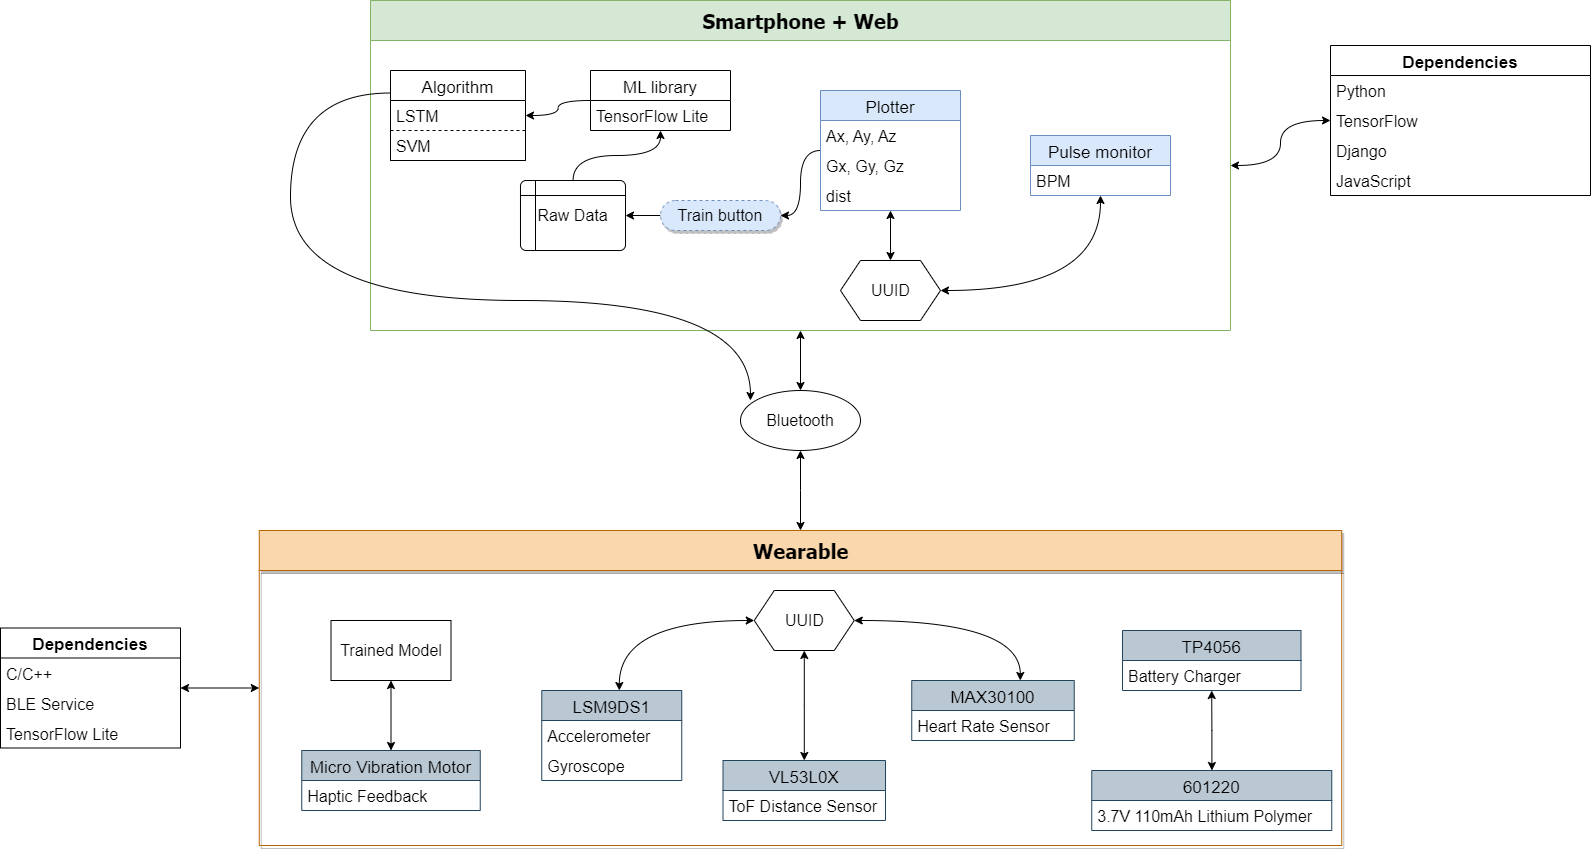

The diagram above was exported from draw.io. Its source (the exported page's mxGraphModel, read from the mxfile embedded in the PNG):
<mxGraphModel dx="3436" dy="984" grid="1" gridSize="10" guides="1" tooltips="1" connect="1" arrows="1" fold="1" page="1" pageScale="1" pageWidth="850" pageHeight="1100" math="0" shadow="0">
  <root>
    <mxCell id="0" />
    <mxCell id="1" parent="0" />
    <mxCell id="wjnxtfua1kDtZCnPKI2K-87" style="edgeStyle=orthogonalEdgeStyle;curved=1;rounded=0;orthogonalLoop=1;jettySize=auto;html=1;entryX=1;entryY=0.5;entryDx=0;entryDy=0;startArrow=classic;startFill=1;endArrow=classic;endFill=1;elbow=vertical;" parent="1" source="6ZNc-LrgTqOLxZOJyVSj-11" target="5K0mDMDpATrrIVpOyZ9Z-33" edge="1">
      <mxGeometry relative="1" as="geometry" />
    </mxCell>
    <mxCell id="6ZNc-LrgTqOLxZOJyVSj-11" value="Dependencies" style="swimlane;fontStyle=1;childLayout=stackLayout;horizontal=1;startSize=30;horizontalStack=0;resizeParent=1;resizeParentMax=0;resizeLast=0;collapsible=1;marginBottom=0;fontSize=17;" parent="1" vertex="1">
      <mxGeometry x="260" y="195" width="260" height="150" as="geometry" />
    </mxCell>
    <mxCell id="wjnxtfua1kDtZCnPKI2K-88" value="Python" style="text;strokeColor=none;fillColor=none;align=left;verticalAlign=middle;spacingLeft=4;spacingRight=4;overflow=hidden;points=[[0,0.5],[1,0.5]];portConstraint=eastwest;rotatable=0;fontSize=16;" parent="6ZNc-LrgTqOLxZOJyVSj-11" vertex="1">
      <mxGeometry y="30" width="260" height="30" as="geometry" />
    </mxCell>
    <mxCell id="6ZNc-LrgTqOLxZOJyVSj-12" value="TensorFlow" style="text;strokeColor=none;fillColor=none;align=left;verticalAlign=middle;spacingLeft=4;spacingRight=4;overflow=hidden;points=[[0,0.5],[1,0.5]];portConstraint=eastwest;rotatable=0;fontSize=16;" parent="6ZNc-LrgTqOLxZOJyVSj-11" vertex="1">
      <mxGeometry y="60" width="260" height="30" as="geometry" />
    </mxCell>
    <mxCell id="6ZNc-LrgTqOLxZOJyVSj-13" value="Django" style="text;strokeColor=none;fillColor=none;align=left;verticalAlign=middle;spacingLeft=4;spacingRight=4;overflow=hidden;points=[[0,0.5],[1,0.5]];portConstraint=eastwest;rotatable=0;fontSize=16;" parent="6ZNc-LrgTqOLxZOJyVSj-11" vertex="1">
      <mxGeometry y="90" width="260" height="30" as="geometry" />
    </mxCell>
    <mxCell id="6ZNc-LrgTqOLxZOJyVSj-14" value="JavaScript" style="text;strokeColor=none;fillColor=none;align=left;verticalAlign=middle;spacingLeft=4;spacingRight=4;overflow=hidden;points=[[0,0.5],[1,0.5]];portConstraint=eastwest;rotatable=0;fontSize=16;" parent="6ZNc-LrgTqOLxZOJyVSj-11" vertex="1">
      <mxGeometry y="120" width="260" height="30" as="geometry" />
    </mxCell>
    <mxCell id="wjnxtfua1kDtZCnPKI2K-35" style="edgeStyle=orthogonalEdgeStyle;curved=1;rounded=0;orthogonalLoop=1;jettySize=auto;html=1;startArrow=classic;startFill=1;endArrow=classic;endFill=1;elbow=vertical;" parent="1" source="5K0mDMDpATrrIVpOyZ9Z-18" edge="1">
      <mxGeometry relative="1" as="geometry">
        <mxPoint x="-270" y="480" as="targetPoint" />
      </mxGeometry>
    </mxCell>
    <mxCell id="5K0mDMDpATrrIVpOyZ9Z-18" value="Bluetooth" style="ellipse;whiteSpace=wrap;html=1;fontSize=16;" parent="1" vertex="1">
      <mxGeometry x="-330" y="540" width="120" height="60" as="geometry" />
    </mxCell>
    <mxCell id="5K0mDMDpATrrIVpOyZ9Z-33" value="Smartphone + Web" style="swimlane;strokeWidth=1;fillColor=#d5e8d4;strokeColor=#82b366;startSize=40;fontSize=20;fontStyle=1;html=1;fontFamily=Tahoma;" parent="1" vertex="1">
      <mxGeometry x="-700" y="150" width="860" height="330" as="geometry" />
    </mxCell>
    <mxCell id="wjnxtfua1kDtZCnPKI2K-24" style="edgeStyle=orthogonalEdgeStyle;curved=1;rounded=0;orthogonalLoop=1;jettySize=auto;html=1;elbow=vertical;" parent="5K0mDMDpATrrIVpOyZ9Z-33" source="5K0mDMDpATrrIVpOyZ9Z-1" target="wjnxtfua1kDtZCnPKI2K-19" edge="1">
      <mxGeometry relative="1" as="geometry" />
    </mxCell>
    <mxCell id="5K0mDMDpATrrIVpOyZ9Z-1" value="Raw Data" style="shape=internalStorage;whiteSpace=wrap;html=1;dx=15;dy=15;rounded=1;arcSize=8;strokeWidth=1;fontSize=16;" parent="5K0mDMDpATrrIVpOyZ9Z-33" vertex="1">
      <mxGeometry x="150" y="180" width="105" height="70" as="geometry" />
    </mxCell>
    <mxCell id="wjnxtfua1kDtZCnPKI2K-7" style="edgeStyle=orthogonalEdgeStyle;rounded=0;orthogonalLoop=1;jettySize=auto;html=1;elbow=vertical;curved=1;" parent="5K0mDMDpATrrIVpOyZ9Z-33" source="5K0mDMDpATrrIVpOyZ9Z-35" target="wjnxtfua1kDtZCnPKI2K-5" edge="1">
      <mxGeometry relative="1" as="geometry" />
    </mxCell>
    <mxCell id="5K0mDMDpATrrIVpOyZ9Z-35" value="Plotter" style="swimlane;fontStyle=0;childLayout=stackLayout;horizontal=1;startSize=30;horizontalStack=0;resizeParent=1;resizeParentMax=0;resizeLast=0;collapsible=1;marginBottom=0;fillColor=#dae8fc;strokeColor=#6c8ebf;fontSize=17;" parent="5K0mDMDpATrrIVpOyZ9Z-33" vertex="1">
      <mxGeometry x="450" y="90" width="140" height="120" as="geometry" />
    </mxCell>
    <mxCell id="5K0mDMDpATrrIVpOyZ9Z-36" value="Ax, Ay, Az" style="text;strokeColor=none;fillColor=none;align=left;verticalAlign=middle;spacingLeft=4;spacingRight=4;overflow=hidden;points=[[0,0.5],[1,0.5]];portConstraint=eastwest;rotatable=0;fontSize=16;" parent="5K0mDMDpATrrIVpOyZ9Z-35" vertex="1">
      <mxGeometry y="30" width="140" height="30" as="geometry" />
    </mxCell>
    <mxCell id="5K0mDMDpATrrIVpOyZ9Z-37" value="Gx, Gy, Gz" style="text;strokeColor=none;fillColor=none;align=left;verticalAlign=middle;spacingLeft=4;spacingRight=4;overflow=hidden;points=[[0,0.5],[1,0.5]];portConstraint=eastwest;rotatable=0;fontSize=16;" parent="5K0mDMDpATrrIVpOyZ9Z-35" vertex="1">
      <mxGeometry y="60" width="140" height="30" as="geometry" />
    </mxCell>
    <mxCell id="wjnxtfua1kDtZCnPKI2K-1" value="dist" style="text;strokeColor=none;fillColor=none;align=left;verticalAlign=middle;spacingLeft=4;spacingRight=4;overflow=hidden;points=[[0,0.5],[1,0.5]];portConstraint=eastwest;rotatable=0;fontSize=16;" parent="5K0mDMDpATrrIVpOyZ9Z-35" vertex="1">
      <mxGeometry y="90" width="140" height="30" as="geometry" />
    </mxCell>
    <mxCell id="wjnxtfua1kDtZCnPKI2K-8" style="edgeStyle=orthogonalEdgeStyle;rounded=0;orthogonalLoop=1;jettySize=auto;html=1;curved=1;" parent="5K0mDMDpATrrIVpOyZ9Z-33" source="wjnxtfua1kDtZCnPKI2K-5" target="5K0mDMDpATrrIVpOyZ9Z-1" edge="1">
      <mxGeometry relative="1" as="geometry" />
    </mxCell>
    <mxCell id="wjnxtfua1kDtZCnPKI2K-5" value="Train button" style="rounded=1;whiteSpace=wrap;html=1;arcSize=50;perimeterSpacing=0;shadow=1;sketch=0;glass=0;dashed=1;fillColor=#dae8fc;strokeColor=#6c8ebf;fontSize=16;" parent="5K0mDMDpATrrIVpOyZ9Z-33" vertex="1">
      <mxGeometry x="290" y="200" width="120" height="30" as="geometry" />
    </mxCell>
    <mxCell id="wjnxtfua1kDtZCnPKI2K-9" value="Pulse monitor" style="swimlane;fontStyle=0;childLayout=stackLayout;horizontal=1;startSize=30;horizontalStack=0;resizeParent=1;resizeParentMax=0;resizeLast=0;collapsible=1;marginBottom=0;fillColor=#dae8fc;strokeColor=#6c8ebf;fontSize=17;" parent="5K0mDMDpATrrIVpOyZ9Z-33" vertex="1">
      <mxGeometry x="660" y="135" width="140" height="60" as="geometry" />
    </mxCell>
    <mxCell id="wjnxtfua1kDtZCnPKI2K-10" value="BPM" style="text;strokeColor=none;fillColor=none;align=left;verticalAlign=middle;spacingLeft=4;spacingRight=4;overflow=hidden;points=[[0,0.5],[1,0.5]];portConstraint=eastwest;rotatable=0;fontSize=16;" parent="wjnxtfua1kDtZCnPKI2K-9" vertex="1">
      <mxGeometry y="30" width="140" height="30" as="geometry" />
    </mxCell>
    <mxCell id="wjnxtfua1kDtZCnPKI2K-28" style="edgeStyle=orthogonalEdgeStyle;curved=1;rounded=0;orthogonalLoop=1;jettySize=auto;html=1;elbow=vertical;" parent="5K0mDMDpATrrIVpOyZ9Z-33" source="wjnxtfua1kDtZCnPKI2K-19" target="wjnxtfua1kDtZCnPKI2K-25" edge="1">
      <mxGeometry relative="1" as="geometry" />
    </mxCell>
    <mxCell id="wjnxtfua1kDtZCnPKI2K-19" value="ML library" style="swimlane;fontStyle=0;childLayout=stackLayout;horizontal=1;startSize=30;horizontalStack=0;resizeParent=1;resizeParentMax=0;resizeLast=0;collapsible=1;marginBottom=0;fontSize=17;" parent="5K0mDMDpATrrIVpOyZ9Z-33" vertex="1">
      <mxGeometry x="220" y="70" width="140" height="60" as="geometry" />
    </mxCell>
    <mxCell id="wjnxtfua1kDtZCnPKI2K-20" value="TensorFlow Lite" style="text;strokeColor=none;fillColor=none;align=left;verticalAlign=middle;spacingLeft=4;spacingRight=4;overflow=hidden;points=[[0,0.5],[1,0.5]];portConstraint=eastwest;rotatable=0;fontSize=16;" parent="wjnxtfua1kDtZCnPKI2K-19" vertex="1">
      <mxGeometry y="30" width="140" height="30" as="geometry" />
    </mxCell>
    <mxCell id="wjnxtfua1kDtZCnPKI2K-25" value="Algorithm" style="swimlane;fontStyle=0;childLayout=stackLayout;horizontal=1;startSize=30;horizontalStack=0;resizeParent=1;resizeParentMax=0;resizeLast=0;collapsible=1;marginBottom=0;fontSize=17;" parent="5K0mDMDpATrrIVpOyZ9Z-33" vertex="1">
      <mxGeometry x="20" y="70" width="135" height="90" as="geometry" />
    </mxCell>
    <mxCell id="wjnxtfua1kDtZCnPKI2K-26" value="LSTM" style="text;strokeColor=none;fillColor=none;align=left;verticalAlign=middle;spacingLeft=4;spacingRight=4;overflow=hidden;points=[[0,0.5],[1,0.5]];portConstraint=eastwest;rotatable=0;fontSize=16;" parent="wjnxtfua1kDtZCnPKI2K-25" vertex="1">
      <mxGeometry y="30" width="135" height="30" as="geometry" />
    </mxCell>
    <mxCell id="wjnxtfua1kDtZCnPKI2K-27" value="SVM" style="text;strokeColor=default;fillColor=none;align=left;verticalAlign=middle;spacingLeft=4;spacingRight=4;overflow=hidden;points=[[0,0.5],[1,0.5]];portConstraint=eastwest;rotatable=0;dashed=1;fontSize=16;" parent="wjnxtfua1kDtZCnPKI2K-25" vertex="1">
      <mxGeometry y="60" width="135" height="30" as="geometry" />
    </mxCell>
    <mxCell id="wjnxtfua1kDtZCnPKI2K-48" style="edgeStyle=orthogonalEdgeStyle;curved=1;rounded=0;orthogonalLoop=1;jettySize=auto;html=1;startArrow=classic;startFill=1;endArrow=classic;endFill=1;elbow=vertical;" parent="5K0mDMDpATrrIVpOyZ9Z-33" source="wjnxtfua1kDtZCnPKI2K-47" target="5K0mDMDpATrrIVpOyZ9Z-35" edge="1">
      <mxGeometry relative="1" as="geometry" />
    </mxCell>
    <mxCell id="wjnxtfua1kDtZCnPKI2K-49" style="edgeStyle=orthogonalEdgeStyle;curved=1;rounded=0;orthogonalLoop=1;jettySize=auto;html=1;startArrow=classic;startFill=1;endArrow=classic;endFill=1;elbow=vertical;" parent="5K0mDMDpATrrIVpOyZ9Z-33" source="wjnxtfua1kDtZCnPKI2K-47" target="wjnxtfua1kDtZCnPKI2K-9" edge="1">
      <mxGeometry relative="1" as="geometry" />
    </mxCell>
    <mxCell id="wjnxtfua1kDtZCnPKI2K-47" value="UUID" style="verticalLabelPosition=middle;verticalAlign=middle;html=1;shape=hexagon;perimeter=hexagonPerimeter2;arcSize=6;size=0.2;shadow=0;glass=0;sketch=0;strokeColor=default;labelPosition=center;align=center;fontSize=16;" parent="5K0mDMDpATrrIVpOyZ9Z-33" vertex="1">
      <mxGeometry x="470" y="260" width="100" height="60" as="geometry" />
    </mxCell>
    <mxCell id="wjnxtfua1kDtZCnPKI2K-32" style="edgeStyle=orthogonalEdgeStyle;curved=1;rounded=0;orthogonalLoop=1;jettySize=auto;html=1;entryX=0.083;entryY=0.167;entryDx=0;entryDy=0;entryPerimeter=0;startArrow=none;startFill=0;endArrow=classic;endFill=1;elbow=vertical;exitX=0;exitY=0.25;exitDx=0;exitDy=0;" parent="1" source="wjnxtfua1kDtZCnPKI2K-25" target="5K0mDMDpATrrIVpOyZ9Z-18" edge="1">
      <mxGeometry relative="1" as="geometry">
        <mxPoint x="-760" y="570" as="sourcePoint" />
        <Array as="points">
          <mxPoint x="-780" y="243" />
          <mxPoint x="-780" y="450" />
          <mxPoint x="-320" y="450" />
        </Array>
      </mxGeometry>
    </mxCell>
    <mxCell id="wjnxtfua1kDtZCnPKI2K-34" style="edgeStyle=orthogonalEdgeStyle;curved=1;rounded=0;orthogonalLoop=1;jettySize=auto;html=1;entryX=0.5;entryY=1;entryDx=0;entryDy=0;startArrow=classic;startFill=1;endArrow=classic;endFill=1;elbow=vertical;" parent="1" source="wjnxtfua1kDtZCnPKI2K-33" target="5K0mDMDpATrrIVpOyZ9Z-18" edge="1">
      <mxGeometry relative="1" as="geometry" />
    </mxCell>
    <mxCell id="wjnxtfua1kDtZCnPKI2K-98" style="edgeStyle=orthogonalEdgeStyle;curved=1;rounded=0;orthogonalLoop=1;jettySize=auto;html=1;startArrow=classic;startFill=1;endArrow=classic;endFill=1;elbow=vertical;" parent="1" source="wjnxtfua1kDtZCnPKI2K-33" target="wjnxtfua1kDtZCnPKI2K-89" edge="1">
      <mxGeometry relative="1" as="geometry" />
    </mxCell>
    <mxCell id="wjnxtfua1kDtZCnPKI2K-33" value="Wearable" style="swimlane;shadow=1;glass=0;sketch=0;strokeColor=#b46504;fillColor=#fad7ac;startSize=40;fontSize=20;labelBackgroundColor=none;labelBorderColor=none;html=1;fontFamily=Tahoma;" parent="1" vertex="1">
      <mxGeometry x="-811.25" y="680" width="1082.5" height="315" as="geometry" />
    </mxCell>
    <mxCell id="wjnxtfua1kDtZCnPKI2K-54" style="edgeStyle=orthogonalEdgeStyle;curved=1;rounded=0;orthogonalLoop=1;jettySize=auto;html=1;entryX=0;entryY=0.5;entryDx=0;entryDy=0;startArrow=classic;startFill=1;endArrow=classic;endFill=1;elbow=vertical;" parent="wjnxtfua1kDtZCnPKI2K-33" source="6ZNc-LrgTqOLxZOJyVSj-15" target="wjnxtfua1kDtZCnPKI2K-50" edge="1">
      <mxGeometry relative="1" as="geometry">
        <Array as="points">
          <mxPoint x="360" y="90" />
        </Array>
      </mxGeometry>
    </mxCell>
    <mxCell id="6ZNc-LrgTqOLxZOJyVSj-15" value="LSM9DS1" style="swimlane;fontStyle=0;childLayout=stackLayout;horizontal=1;startSize=30;horizontalStack=0;resizeParent=1;resizeParentMax=0;resizeLast=0;collapsible=1;marginBottom=0;fillColor=#bac8d3;strokeColor=#23445d;fontSize=17;" parent="wjnxtfua1kDtZCnPKI2K-33" vertex="1">
      <mxGeometry x="282.5" y="160" width="140" height="90" as="geometry" />
    </mxCell>
    <mxCell id="6ZNc-LrgTqOLxZOJyVSj-16" value="Accelerometer" style="text;strokeColor=none;fillColor=none;align=left;verticalAlign=middle;spacingLeft=4;spacingRight=4;overflow=hidden;points=[[0,0.5],[1,0.5]];portConstraint=eastwest;rotatable=0;fontSize=16;" parent="6ZNc-LrgTqOLxZOJyVSj-15" vertex="1">
      <mxGeometry y="30" width="140" height="30" as="geometry" />
    </mxCell>
    <mxCell id="6ZNc-LrgTqOLxZOJyVSj-17" value="Gyroscope" style="text;strokeColor=none;fillColor=none;align=left;verticalAlign=middle;spacingLeft=4;spacingRight=4;overflow=hidden;points=[[0,0.5],[1,0.5]];portConstraint=eastwest;rotatable=0;fontSize=16;" parent="6ZNc-LrgTqOLxZOJyVSj-15" vertex="1">
      <mxGeometry y="60" width="140" height="30" as="geometry" />
    </mxCell>
    <mxCell id="wjnxtfua1kDtZCnPKI2K-56" style="edgeStyle=orthogonalEdgeStyle;rounded=0;orthogonalLoop=1;jettySize=auto;html=1;startArrow=classic;startFill=1;endArrow=classic;endFill=1;elbow=vertical;curved=1;" parent="wjnxtfua1kDtZCnPKI2K-33" source="6ZNc-LrgTqOLxZOJyVSj-24" target="wjnxtfua1kDtZCnPKI2K-50" edge="1">
      <mxGeometry relative="1" as="geometry" />
    </mxCell>
    <mxCell id="6ZNc-LrgTqOLxZOJyVSj-24" value="VL53L0X" style="swimlane;fontStyle=0;childLayout=stackLayout;horizontal=1;startSize=30;horizontalStack=0;resizeParent=1;resizeParentMax=0;resizeLast=0;collapsible=1;marginBottom=0;fillColor=#bac8d3;strokeColor=#23445d;fontSize=17;" parent="wjnxtfua1kDtZCnPKI2K-33" vertex="1">
      <mxGeometry x="463.75" y="230" width="162.5" height="60" as="geometry" />
    </mxCell>
    <mxCell id="6ZNc-LrgTqOLxZOJyVSj-25" value="ToF Distance Sensor" style="text;strokeColor=none;fillColor=none;align=left;verticalAlign=middle;spacingLeft=4;spacingRight=4;overflow=hidden;points=[[0,0.5],[1,0.5]];portConstraint=eastwest;rotatable=0;fontSize=16;" parent="6ZNc-LrgTqOLxZOJyVSj-24" vertex="1">
      <mxGeometry y="30" width="162.5" height="30" as="geometry" />
    </mxCell>
    <mxCell id="wjnxtfua1kDtZCnPKI2K-57" style="edgeStyle=orthogonalEdgeStyle;curved=1;rounded=0;orthogonalLoop=1;jettySize=auto;html=1;entryX=1;entryY=0.5;entryDx=0;entryDy=0;startArrow=classic;startFill=1;endArrow=classic;endFill=1;elbow=vertical;" parent="wjnxtfua1kDtZCnPKI2K-33" source="6ZNc-LrgTqOLxZOJyVSj-30" target="wjnxtfua1kDtZCnPKI2K-50" edge="1">
      <mxGeometry relative="1" as="geometry">
        <Array as="points">
          <mxPoint x="761" y="90" />
        </Array>
      </mxGeometry>
    </mxCell>
    <mxCell id="6ZNc-LrgTqOLxZOJyVSj-30" value="MAX30100" style="swimlane;fontStyle=0;childLayout=stackLayout;horizontal=1;startSize=30;horizontalStack=0;resizeParent=1;resizeParentMax=0;resizeLast=0;collapsible=1;marginBottom=0;fillColor=#bac8d3;strokeColor=#23445d;fontSize=17;" parent="wjnxtfua1kDtZCnPKI2K-33" vertex="1">
      <mxGeometry x="652.5" y="150" width="162.5" height="60" as="geometry" />
    </mxCell>
    <mxCell id="6ZNc-LrgTqOLxZOJyVSj-31" value="Heart Rate Sensor" style="text;strokeColor=none;fillColor=none;align=left;verticalAlign=middle;spacingLeft=4;spacingRight=4;overflow=hidden;points=[[0,0.5],[1,0.5]];portConstraint=eastwest;rotatable=0;fontSize=16;" parent="6ZNc-LrgTqOLxZOJyVSj-30" vertex="1">
      <mxGeometry y="30" width="162.5" height="30" as="geometry" />
    </mxCell>
    <mxCell id="wjnxtfua1kDtZCnPKI2K-84" style="edgeStyle=orthogonalEdgeStyle;curved=1;rounded=0;orthogonalLoop=1;jettySize=auto;html=1;startArrow=classic;startFill=1;endArrow=classic;endFill=1;elbow=vertical;" parent="wjnxtfua1kDtZCnPKI2K-33" source="6ZNc-LrgTqOLxZOJyVSj-33" target="wjnxtfua1kDtZCnPKI2K-82" edge="1">
      <mxGeometry relative="1" as="geometry" />
    </mxCell>
    <mxCell id="6ZNc-LrgTqOLxZOJyVSj-33" value="601220" style="swimlane;fontStyle=0;childLayout=stackLayout;horizontal=1;startSize=30;horizontalStack=0;resizeParent=1;resizeParentMax=0;resizeLast=0;collapsible=1;marginBottom=0;fillColor=#bac8d3;strokeColor=#23445d;fontSize=17;" parent="wjnxtfua1kDtZCnPKI2K-33" vertex="1">
      <mxGeometry x="832.5" y="240" width="240" height="60" as="geometry" />
    </mxCell>
    <mxCell id="6ZNc-LrgTqOLxZOJyVSj-34" value="3.7V 110mAh Lithium Polymer" style="text;strokeColor=none;fillColor=none;align=left;verticalAlign=middle;spacingLeft=4;spacingRight=4;overflow=hidden;points=[[0,0.5],[1,0.5]];portConstraint=eastwest;rotatable=0;fontSize=16;" parent="6ZNc-LrgTqOLxZOJyVSj-33" vertex="1">
      <mxGeometry y="30" width="240" height="30" as="geometry" />
    </mxCell>
    <mxCell id="wjnxtfua1kDtZCnPKI2K-50" value="UUID" style="verticalLabelPosition=middle;verticalAlign=middle;html=1;shape=hexagon;perimeter=hexagonPerimeter2;arcSize=6;size=0.2;shadow=0;glass=0;sketch=0;strokeColor=default;labelPosition=center;align=center;fontSize=16;" parent="wjnxtfua1kDtZCnPKI2K-33" vertex="1">
      <mxGeometry x="495" y="60" width="100" height="60" as="geometry" />
    </mxCell>
    <mxCell id="wjnxtfua1kDtZCnPKI2K-58" value="Micro Vibration Motor" style="swimlane;fontStyle=0;childLayout=stackLayout;horizontal=1;startSize=30;horizontalStack=0;resizeParent=1;resizeParentMax=0;resizeLast=0;collapsible=1;marginBottom=0;fillColor=#bac8d3;strokeColor=#23445d;fontSize=17;" parent="wjnxtfua1kDtZCnPKI2K-33" vertex="1">
      <mxGeometry x="42.5" y="220" width="178.5" height="60" as="geometry" />
    </mxCell>
    <mxCell id="wjnxtfua1kDtZCnPKI2K-59" value="Haptic Feedback" style="text;strokeColor=none;fillColor=none;align=left;verticalAlign=middle;spacingLeft=4;spacingRight=4;overflow=hidden;points=[[0,0.5],[1,0.5]];portConstraint=eastwest;rotatable=0;fontSize=16;" parent="wjnxtfua1kDtZCnPKI2K-58" vertex="1">
      <mxGeometry y="30" width="178.5" height="30" as="geometry" />
    </mxCell>
    <mxCell id="wjnxtfua1kDtZCnPKI2K-61" style="edgeStyle=orthogonalEdgeStyle;curved=1;rounded=0;orthogonalLoop=1;jettySize=auto;html=1;entryX=0.5;entryY=0;entryDx=0;entryDy=0;startArrow=classic;startFill=1;endArrow=classic;endFill=1;elbow=vertical;" parent="wjnxtfua1kDtZCnPKI2K-33" source="wjnxtfua1kDtZCnPKI2K-60" target="wjnxtfua1kDtZCnPKI2K-58" edge="1">
      <mxGeometry relative="1" as="geometry" />
    </mxCell>
    <mxCell id="wjnxtfua1kDtZCnPKI2K-60" value="Trained Model" style="rounded=0;whiteSpace=wrap;html=1;shadow=0;glass=0;sketch=0;strokeColor=default;fontSize=16;" parent="wjnxtfua1kDtZCnPKI2K-33" vertex="1">
      <mxGeometry x="71.75" y="90" width="120" height="60" as="geometry" />
    </mxCell>
    <mxCell id="wjnxtfua1kDtZCnPKI2K-82" value="TP4056" style="swimlane;fontStyle=0;childLayout=stackLayout;horizontal=1;startSize=30;horizontalStack=0;resizeParent=1;resizeParentMax=0;resizeLast=0;collapsible=1;marginBottom=0;fillColor=#bac8d3;strokeColor=#23445d;fontSize=17;" parent="wjnxtfua1kDtZCnPKI2K-33" vertex="1">
      <mxGeometry x="863.25" y="100" width="178.5" height="60" as="geometry" />
    </mxCell>
    <mxCell id="wjnxtfua1kDtZCnPKI2K-83" value="Battery Charger" style="text;strokeColor=none;fillColor=none;align=left;verticalAlign=middle;spacingLeft=4;spacingRight=4;overflow=hidden;points=[[0,0.5],[1,0.5]];portConstraint=eastwest;rotatable=0;fontSize=16;" parent="wjnxtfua1kDtZCnPKI2K-82" vertex="1">
      <mxGeometry y="30" width="178.5" height="30" as="geometry" />
    </mxCell>
    <mxCell id="wjnxtfua1kDtZCnPKI2K-89" value="Dependencies" style="swimlane;fontStyle=1;childLayout=stackLayout;horizontal=1;startSize=30;horizontalStack=0;resizeParent=1;resizeParentMax=0;resizeLast=0;collapsible=1;marginBottom=0;fontSize=17;" parent="1" vertex="1">
      <mxGeometry x="-1070" y="777.5" width="180" height="120" as="geometry" />
    </mxCell>
    <mxCell id="wjnxtfua1kDtZCnPKI2K-90" value="C/C++" style="text;strokeColor=none;fillColor=none;align=left;verticalAlign=middle;spacingLeft=4;spacingRight=4;overflow=hidden;points=[[0,0.5],[1,0.5]];portConstraint=eastwest;rotatable=0;fontSize=16;" parent="wjnxtfua1kDtZCnPKI2K-89" vertex="1">
      <mxGeometry y="30" width="180" height="30" as="geometry" />
    </mxCell>
    <mxCell id="wjnxtfua1kDtZCnPKI2K-94" value="BLE Service" style="text;strokeColor=none;fillColor=none;align=left;verticalAlign=middle;spacingLeft=4;spacingRight=4;overflow=hidden;points=[[0,0.5],[1,0.5]];portConstraint=eastwest;rotatable=0;fontSize=16;" parent="wjnxtfua1kDtZCnPKI2K-89" vertex="1">
      <mxGeometry y="60" width="180" height="30" as="geometry" />
    </mxCell>
    <mxCell id="wjnxtfua1kDtZCnPKI2K-91" value="TensorFlow Lite" style="text;strokeColor=none;fillColor=none;align=left;verticalAlign=middle;spacingLeft=4;spacingRight=4;overflow=hidden;points=[[0,0.5],[1,0.5]];portConstraint=eastwest;rotatable=0;fontSize=16;" parent="wjnxtfua1kDtZCnPKI2K-89" vertex="1">
      <mxGeometry y="90" width="180" height="30" as="geometry" />
    </mxCell>
  </root>
</mxGraphModel>